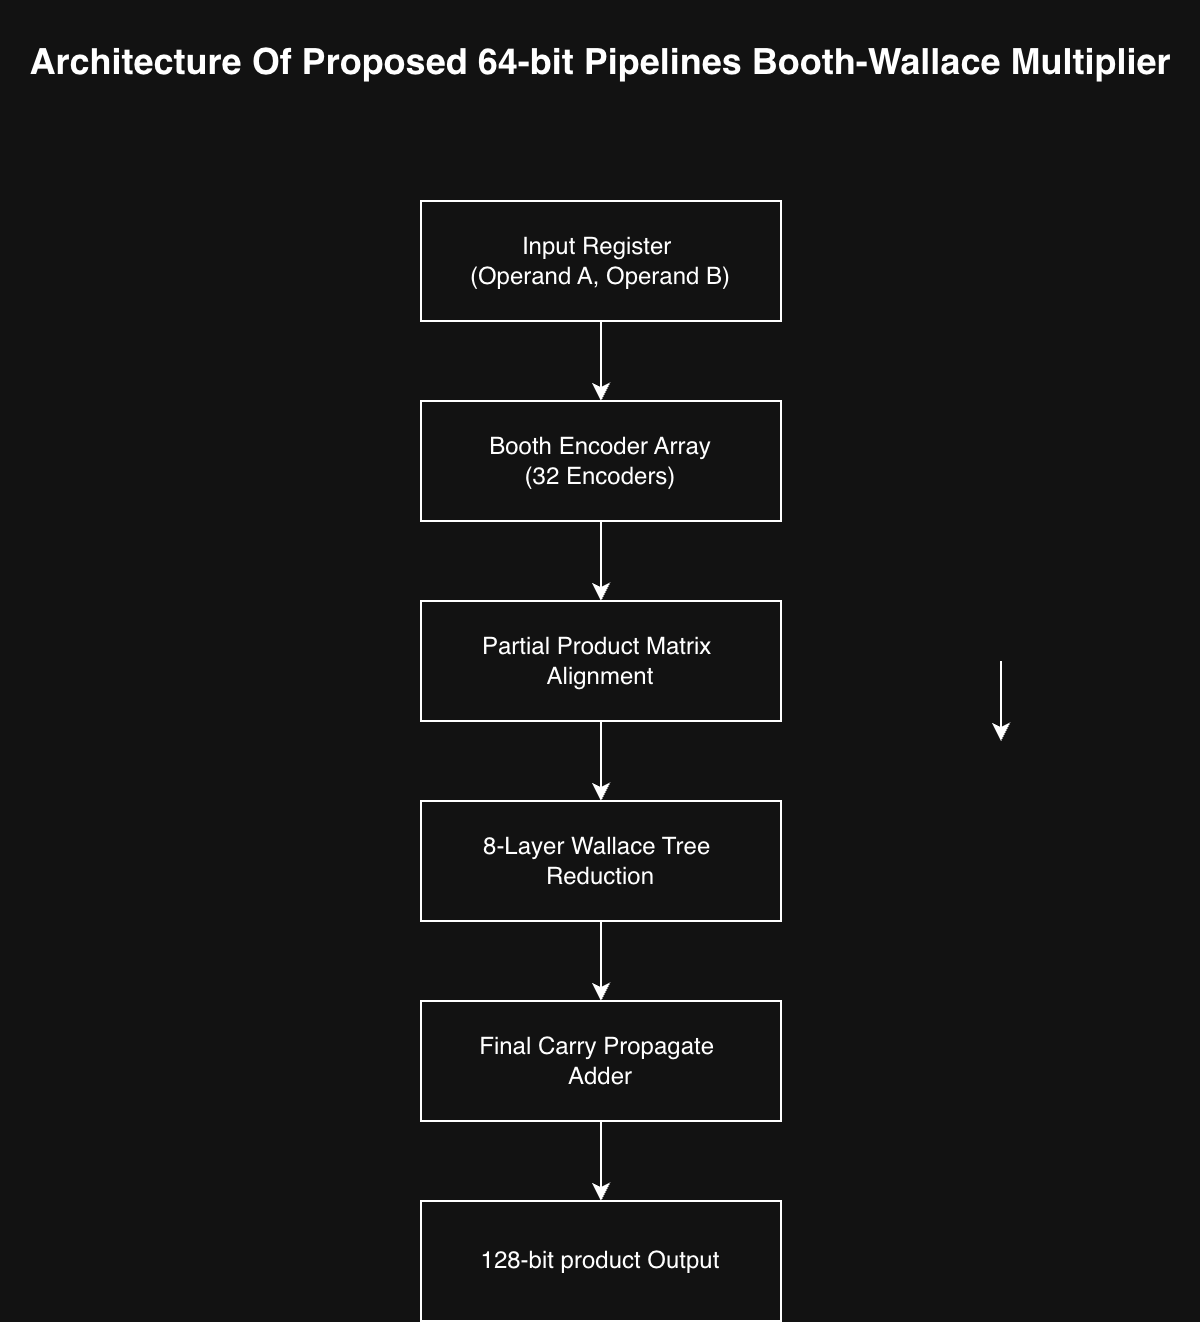

The diagram above was exported from draw.io. Its source (the exported page's mxGraphModel, read from the mxfile embedded in the PNG):
<mxGraphModel dx="824" dy="549" grid="1" gridSize="10" guides="1" tooltips="1" connect="1" arrows="1" fold="1" page="1" pageScale="1" pageWidth="827" pageHeight="1169" math="0" shadow="0">
  <root>
    <mxCell id="0" />
    <mxCell id="1" parent="0" />
    <mxCell id="b0MxkTAjyvBGQKT7VMK7-13" edge="1" parent="1" source="b0MxkTAjyvBGQKT7VMK7-1" style="edgeStyle=orthogonalEdgeStyle;rounded=0;orthogonalLoop=1;jettySize=auto;html=1;" target="b0MxkTAjyvBGQKT7VMK7-4" value="">
      <mxGeometry relative="1" as="geometry" />
    </mxCell>
    <mxCell id="b0MxkTAjyvBGQKT7VMK7-1" parent="1" style="rounded=0;whiteSpace=wrap;html=1;" value="Partial Product Matrix&amp;nbsp;&lt;div&gt;Alignment&lt;/div&gt;" vertex="1">
      <mxGeometry height="60" width="180" x="270" y="340" as="geometry" />
    </mxCell>
    <mxCell id="b0MxkTAjyvBGQKT7VMK7-17" edge="1" parent="1" source="b0MxkTAjyvBGQKT7VMK7-2" style="edgeStyle=orthogonalEdgeStyle;rounded=0;orthogonalLoop=1;jettySize=auto;html=1;" target="b0MxkTAjyvBGQKT7VMK7-1" value="">
      <mxGeometry relative="1" as="geometry" />
    </mxCell>
    <mxCell id="b0MxkTAjyvBGQKT7VMK7-2" parent="1" style="rounded=0;whiteSpace=wrap;html=1;" value="Booth Encoder Array&lt;div&gt;(32 Encode&lt;span style=&quot;color: rgba(0, 0, 0, 0); font-family: monospace; font-size: 0px; text-align: start; white-space: nowrap; background-color: transparent;&quot;&gt;%3CmxGraphModel%3E%3Croot%3E%3CmxCell%20id%3D%220%22%2F%3E%3CmxCell%20id%3D%221%22%20parent%3D%220%22%2F%3E%3CmxCell%20id%3D%222%22%20parent%3D%221%22%20style%3D%22rounded%3D0%3BwhiteSpace%3Dwrap%3Bhtml%3D1%3B%22%20value%3D%22Input%20Register%26amp%3Bnbsp%3B%26lt%3Bdiv%26gt%3B(Operand%20A%2C%20Operand%20B)%26lt%3B%2Fdiv%26gt%3B%22%20vertex%3D%221%22%3E%3CmxGeometry%20height%3D%2260%22%20width%3D%22180%22%20x%3D%22270%22%20y%3D%22240%22%20as%3D%22geometry%22%2F%3E%3C%2FmxCell%3E%3C%2Froot%3E%3C%2FmxGraphModel%3E&lt;/span&gt;&lt;span style=&quot;background-color: transparent; color: light-dark(rgb(0, 0, 0), rgb(255, 255, 255));&quot;&gt;rs)&lt;/span&gt;&lt;span style=&quot;background-color: transparent; white-space: nowrap; color: rgba(0, 0, 0, 0); font-family: monospace; font-size: 0px; text-align: start;&quot;&gt;%3CmxGraphModel%3E%3Croot%3E%3CmxCell%20id%3D%220%22%2F%3E%3CmxCell%20id%3D%221%22%20parent%3D%220%22%2F%3E%3CmxCell%20id%3D%222%22%20parent%3D%221%22%20style%3D%22rounded%3D0%3BwhiteSpace%3Dwrap%3Bhtml%3D1%3B%22%20value%3D%22Input%20Register%26amp%3Bnbsp%3B%26lt%3Bdiv%26gt%3B(Operand%20A%2C%20Operand%20B)%26lt%3B%2Fdiv%26gt%3B%22%20vertex%3D%221%22%3E%3CmxGeometry%20height%3D%2260%22%20width%3D%22180%22%20x%3D%22270%22%20y%3D%22240%22%20as%3D%22geometry%22%2F%3E%3C%2FmxCell%3E%3C%2Froot%3E%3C%2FmxGraphModel%3E&lt;/span&gt;&lt;/div&gt;" vertex="1">
      <mxGeometry height="60" width="180" x="270" y="240" as="geometry" />
    </mxCell>
    <mxCell id="b0MxkTAjyvBGQKT7VMK7-14" edge="1" parent="1" source="b0MxkTAjyvBGQKT7VMK7-4" style="edgeStyle=orthogonalEdgeStyle;rounded=0;orthogonalLoop=1;jettySize=auto;html=1;" target="b0MxkTAjyvBGQKT7VMK7-6" value="">
      <mxGeometry relative="1" as="geometry" />
    </mxCell>
    <mxCell id="b0MxkTAjyvBGQKT7VMK7-4" parent="1" style="rounded=0;whiteSpace=wrap;html=1;" value="8-Layer Wallace Tree&amp;nbsp;&lt;div&gt;Reduction&lt;/div&gt;" vertex="1">
      <mxGeometry height="60" width="180" x="270" y="440" as="geometry" />
    </mxCell>
    <mxCell id="b0MxkTAjyvBGQKT7VMK7-12" edge="1" parent="1" source="b0MxkTAjyvBGQKT7VMK7-5" style="edgeStyle=orthogonalEdgeStyle;rounded=0;orthogonalLoop=1;jettySize=auto;html=1;" target="b0MxkTAjyvBGQKT7VMK7-2" value="">
      <mxGeometry relative="1" as="geometry" />
    </mxCell>
    <mxCell id="b0MxkTAjyvBGQKT7VMK7-5" parent="1" style="rounded=0;whiteSpace=wrap;html=1;" value="Input Register&amp;nbsp;&lt;div&gt;(Operand A, Operand B)&lt;/div&gt;" vertex="1">
      <mxGeometry height="60" width="180" x="270" y="140" as="geometry" />
    </mxCell>
    <mxCell id="b0MxkTAjyvBGQKT7VMK7-16" edge="1" parent="1" source="b0MxkTAjyvBGQKT7VMK7-6" style="edgeStyle=orthogonalEdgeStyle;rounded=0;orthogonalLoop=1;jettySize=auto;html=1;" target="b0MxkTAjyvBGQKT7VMK7-7" value="">
      <mxGeometry relative="1" as="geometry" />
    </mxCell>
    <mxCell id="b0MxkTAjyvBGQKT7VMK7-6" parent="1" style="rounded=0;whiteSpace=wrap;html=1;" value="Final Carry Propagate&amp;nbsp;&lt;div&gt;Adder&lt;/div&gt;" vertex="1">
      <mxGeometry height="60" width="180" x="270" y="540" as="geometry" />
    </mxCell>
    <mxCell id="b0MxkTAjyvBGQKT7VMK7-7" parent="1" style="rounded=0;whiteSpace=wrap;html=1;" value="128-bit product Output" vertex="1">
      <mxGeometry height="60" width="180" x="270" y="640" as="geometry" />
    </mxCell>
    <mxCell id="b0MxkTAjyvBGQKT7VMK7-8" edge="1" parent="1" style="endArrow=classic;html=1;rounded=0;" value="">
      <mxGeometry height="50" relative="1" width="50" as="geometry">
        <mxPoint x="560" y="370" as="sourcePoint" />
        <mxPoint x="560" y="410" as="targetPoint" />
      </mxGeometry>
    </mxCell>
    <mxCell id="b0MxkTAjyvBGQKT7VMK7-18" parent="1" style="text;html=1;whiteSpace=wrap;strokeColor=none;fillColor=none;align=center;verticalAlign=middle;rounded=0;" value="&lt;div style=&quot;text-align: justify;&quot;&gt;&lt;b style=&quot;font-size: 18px; background-color: transparent; color: light-dark(rgb(0, 0, 0), rgb(255, 255, 255));&quot;&gt;Architecture Of Proposed 64-bit Pipelines Booth-Wallace Multiplier&lt;/b&gt;&lt;/div&gt;" vertex="1">
      <mxGeometry height="60" width="600" x="60" y="40" as="geometry" />
    </mxCell>
  </root>
</mxGraphModel>